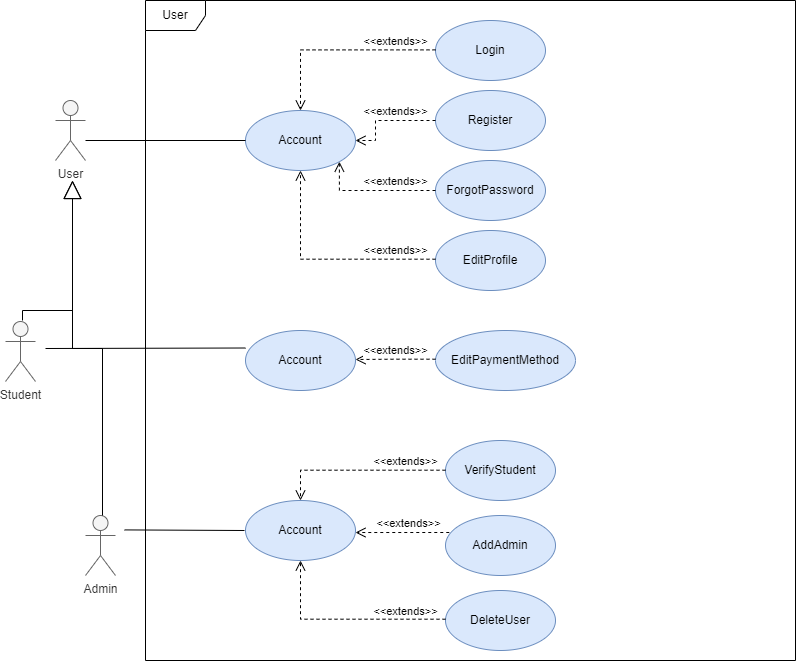

The diagram above was exported from draw.io. Its source (the exported page's mxGraphModel, read from the mxfile embedded in the PNG):
<mxGraphModel dx="868" dy="393" grid="1" gridSize="10" guides="1" tooltips="1" connect="1" arrows="1" fold="1" page="1" pageScale="1" pageWidth="827" pageHeight="1169" math="0" shadow="0">
  <root>
    <mxCell id="0" />
    <mxCell id="1" parent="0" />
    <mxCell id="H4An0PY6PxqS4UcQMCyy-1" value="User" style="shape=umlActor;verticalLabelPosition=bottom;verticalAlign=top;html=1;fillColor=#f5f5f5;strokeColor=#666666;fontColor=#333333;" parent="1" vertex="1">
      <mxGeometry x="60" y="140" width="30" height="60" as="geometry" />
    </mxCell>
    <mxCell id="H4An0PY6PxqS4UcQMCyy-5" value="User" style="shape=umlFrame;whiteSpace=wrap;html=1;" parent="1" vertex="1">
      <mxGeometry x="150" y="40" width="650" height="660" as="geometry" />
    </mxCell>
    <mxCell id="H4An0PY6PxqS4UcQMCyy-7" value="Student" style="shape=umlActor;verticalLabelPosition=bottom;verticalAlign=top;html=1;fillColor=#f5f5f5;strokeColor=#666666;fontColor=#333333;" parent="1" vertex="1">
      <mxGeometry x="10" y="361" width="30" height="60" as="geometry" />
    </mxCell>
    <mxCell id="H4An0PY6PxqS4UcQMCyy-8" value="Admin" style="shape=umlActor;verticalLabelPosition=bottom;verticalAlign=top;html=1;fillColor=#f5f5f5;strokeColor=#666666;fontColor=#333333;" parent="1" vertex="1">
      <mxGeometry x="90" y="555" width="30" height="60" as="geometry" />
    </mxCell>
    <mxCell id="H4An0PY6PxqS4UcQMCyy-11" value="Account" style="ellipse;whiteSpace=wrap;html=1;fillColor=#dae8fc;strokeColor=#6c8ebf;" parent="1" vertex="1">
      <mxGeometry x="250" y="150" width="110" height="60" as="geometry" />
    </mxCell>
    <mxCell id="H4An0PY6PxqS4UcQMCyy-12" value="Account" style="ellipse;whiteSpace=wrap;html=1;fillColor=#dae8fc;strokeColor=#6c8ebf;" parent="1" vertex="1">
      <mxGeometry x="250" y="370" width="110" height="60" as="geometry" />
    </mxCell>
    <mxCell id="H4An0PY6PxqS4UcQMCyy-13" value="Account" style="ellipse;whiteSpace=wrap;html=1;fillColor=#dae8fc;strokeColor=#6c8ebf;" parent="1" vertex="1">
      <mxGeometry x="250" y="540" width="110" height="60" as="geometry" />
    </mxCell>
    <mxCell id="H4An0PY6PxqS4UcQMCyy-14" value="Login" style="ellipse;whiteSpace=wrap;html=1;fillColor=#dae8fc;strokeColor=#6c8ebf;" parent="1" vertex="1">
      <mxGeometry x="440" y="60" width="110" height="60" as="geometry" />
    </mxCell>
    <mxCell id="H4An0PY6PxqS4UcQMCyy-15" value="Register" style="ellipse;whiteSpace=wrap;html=1;fillColor=#dae8fc;strokeColor=#6c8ebf;" parent="1" vertex="1">
      <mxGeometry x="440" y="130" width="110" height="60" as="geometry" />
    </mxCell>
    <mxCell id="H4An0PY6PxqS4UcQMCyy-16" value="ForgotPassword" style="ellipse;whiteSpace=wrap;html=1;fillColor=#dae8fc;strokeColor=#6c8ebf;" parent="1" vertex="1">
      <mxGeometry x="440" y="200" width="110" height="60" as="geometry" />
    </mxCell>
    <mxCell id="H4An0PY6PxqS4UcQMCyy-17" value="EditProfile" style="ellipse;whiteSpace=wrap;html=1;fillColor=#dae8fc;strokeColor=#6c8ebf;" parent="1" vertex="1">
      <mxGeometry x="440" y="270" width="110" height="60" as="geometry" />
    </mxCell>
    <mxCell id="H4An0PY6PxqS4UcQMCyy-20" value="EditPaymentMethod" style="ellipse;whiteSpace=wrap;html=1;fillColor=#dae8fc;strokeColor=#6c8ebf;" parent="1" vertex="1">
      <mxGeometry x="440" y="370" width="140" height="60" as="geometry" />
    </mxCell>
    <mxCell id="H4An0PY6PxqS4UcQMCyy-23" value="VerifyStudent" style="ellipse;whiteSpace=wrap;html=1;fillColor=#dae8fc;strokeColor=#6c8ebf;" parent="1" vertex="1">
      <mxGeometry x="450" y="480" width="110" height="60" as="geometry" />
    </mxCell>
    <mxCell id="H4An0PY6PxqS4UcQMCyy-24" value="DeleteUser" style="ellipse;whiteSpace=wrap;html=1;fillColor=#dae8fc;strokeColor=#6c8ebf;" parent="1" vertex="1">
      <mxGeometry x="450" y="630" width="110" height="60" as="geometry" />
    </mxCell>
    <mxCell id="H4An0PY6PxqS4UcQMCyy-25" value="AddAdmin" style="ellipse;whiteSpace=wrap;html=1;fillColor=#dae8fc;strokeColor=#6c8ebf;" parent="1" vertex="1">
      <mxGeometry x="450" y="555" width="110" height="60" as="geometry" />
    </mxCell>
    <mxCell id="H4An0PY6PxqS4UcQMCyy-26" value="" style="endArrow=block;endSize=16;endFill=0;html=1;rounded=0;exitX=0.5;exitY=0;exitDx=0;exitDy=0;exitPerimeter=0;edgeStyle=orthogonalEdgeStyle;" parent="1" edge="1">
      <mxGeometry x="-0.0849" y="-28" width="160" relative="1" as="geometry">
        <mxPoint x="107" y="555" as="sourcePoint" />
        <mxPoint x="77" y="220" as="targetPoint" />
        <Array as="points">
          <mxPoint x="107" y="388" />
          <mxPoint x="77" y="388" />
        </Array>
        <mxPoint x="5" as="offset" />
      </mxGeometry>
    </mxCell>
    <mxCell id="H4An0PY6PxqS4UcQMCyy-27" value="" style="endArrow=block;endSize=16;endFill=0;html=1;rounded=0;edgeStyle=orthogonalEdgeStyle;" parent="1" edge="1">
      <mxGeometry x="0.2265" y="-35" width="160" relative="1" as="geometry">
        <mxPoint x="27" y="360" as="sourcePoint" />
        <mxPoint x="77" y="220" as="targetPoint" />
        <Array as="points">
          <mxPoint x="27" y="350" />
          <mxPoint x="77" y="350" />
        </Array>
        <mxPoint as="offset" />
      </mxGeometry>
    </mxCell>
    <mxCell id="H4An0PY6PxqS4UcQMCyy-29" value="&amp;lt;&amp;lt;extends&amp;gt;&amp;gt;" style="html=1;verticalAlign=bottom;endArrow=open;dashed=1;endSize=8;rounded=0;edgeStyle=orthogonalEdgeStyle;" parent="1" target="H4An0PY6PxqS4UcQMCyy-11" edge="1">
      <mxGeometry x="-0.591" y="1" relative="1" as="geometry">
        <mxPoint x="440" y="89.38" as="sourcePoint" />
        <mxPoint x="360" y="89.38" as="targetPoint" />
        <mxPoint as="offset" />
      </mxGeometry>
    </mxCell>
    <mxCell id="H4An0PY6PxqS4UcQMCyy-32" value="&amp;lt;&amp;lt;extends&amp;gt;&amp;gt;" style="html=1;verticalAlign=bottom;endArrow=open;dashed=1;endSize=8;rounded=0;entryX=1;entryY=0.5;entryDx=0;entryDy=0;exitX=0;exitY=0.5;exitDx=0;exitDy=0;edgeStyle=orthogonalEdgeStyle;" parent="1" source="H4An0PY6PxqS4UcQMCyy-15" target="H4An0PY6PxqS4UcQMCyy-11" edge="1">
      <mxGeometry x="-0.2" relative="1" as="geometry">
        <mxPoint x="460" y="109.38" as="sourcePoint" />
        <mxPoint x="379.99997505668375" y="200.02857142857147" as="targetPoint" />
        <Array as="points">
          <mxPoint x="380" y="160" />
          <mxPoint x="380" y="180" />
        </Array>
        <mxPoint as="offset" />
      </mxGeometry>
    </mxCell>
    <mxCell id="H4An0PY6PxqS4UcQMCyy-34" value="&amp;lt;&amp;lt;extends&amp;gt;&amp;gt;" style="html=1;verticalAlign=bottom;endArrow=open;dashed=1;endSize=8;rounded=0;edgeStyle=orthogonalEdgeStyle;entryX=1;entryY=1;entryDx=0;entryDy=0;" parent="1" target="H4An0PY6PxqS4UcQMCyy-11" edge="1">
      <mxGeometry x="-0.3597" relative="1" as="geometry">
        <mxPoint x="440" y="230" as="sourcePoint" />
        <mxPoint x="305" y="290.62000000000006" as="targetPoint" />
        <mxPoint as="offset" />
      </mxGeometry>
    </mxCell>
    <mxCell id="H4An0PY6PxqS4UcQMCyy-35" value="&amp;lt;&amp;lt;extends&amp;gt;&amp;gt;" style="html=1;verticalAlign=bottom;endArrow=open;dashed=1;endSize=8;rounded=0;edgeStyle=orthogonalEdgeStyle;" parent="1" target="H4An0PY6PxqS4UcQMCyy-11" edge="1">
      <mxGeometry x="-0.6424" relative="1" as="geometry">
        <mxPoint x="440" y="298.71" as="sourcePoint" />
        <mxPoint x="343.75417520197095" y="269.99750468840654" as="targetPoint" />
        <mxPoint as="offset" />
      </mxGeometry>
    </mxCell>
    <mxCell id="H4An0PY6PxqS4UcQMCyy-37" value="&amp;lt;&amp;lt;extends&amp;gt;&amp;gt;" style="html=1;verticalAlign=bottom;endArrow=open;dashed=1;endSize=8;rounded=0;edgeStyle=orthogonalEdgeStyle;" parent="1" edge="1">
      <mxGeometry relative="1" as="geometry">
        <mxPoint x="440" y="398.7099999999999" as="sourcePoint" />
        <mxPoint x="360" y="399" as="targetPoint" />
        <mxPoint as="offset" />
        <Array as="points">
          <mxPoint x="400" y="399" />
          <mxPoint x="390" y="399" />
        </Array>
      </mxGeometry>
    </mxCell>
    <mxCell id="H4An0PY6PxqS4UcQMCyy-38" value="&amp;lt;&amp;lt;extends&amp;gt;&amp;gt;" style="html=1;verticalAlign=bottom;endArrow=open;dashed=1;endSize=8;rounded=0;edgeStyle=orthogonalEdgeStyle;" parent="1" target="H4An0PY6PxqS4UcQMCyy-13" edge="1">
      <mxGeometry x="-0.5437" relative="1" as="geometry">
        <mxPoint x="450" y="509.7099999999999" as="sourcePoint" />
        <mxPoint x="315" y="421.0000000000001" as="targetPoint" />
        <mxPoint as="offset" />
      </mxGeometry>
    </mxCell>
    <mxCell id="H4An0PY6PxqS4UcQMCyy-39" value="&amp;lt;&amp;lt;extends&amp;gt;&amp;gt;" style="html=1;verticalAlign=bottom;endArrow=open;dashed=1;endSize=8;rounded=0;edgeStyle=orthogonalEdgeStyle;entryX=0.909;entryY=0.667;entryDx=0;entryDy=0;entryPerimeter=0;" parent="1" edge="1">
      <mxGeometry x="-0.1305" relative="1" as="geometry">
        <mxPoint x="453.7692686549201" y="572" as="sourcePoint" />
        <mxPoint x="359.99" y="572.02" as="targetPoint" />
        <mxPoint as="offset" />
        <Array as="points">
          <mxPoint x="443" y="572" />
          <mxPoint x="443" y="572" />
        </Array>
      </mxGeometry>
    </mxCell>
    <mxCell id="H4An0PY6PxqS4UcQMCyy-42" value="&amp;lt;&amp;lt;extends&amp;gt;&amp;gt;" style="html=1;verticalAlign=bottom;endArrow=open;dashed=1;endSize=8;rounded=0;edgeStyle=orthogonalEdgeStyle;entryX=0.5;entryY=1;entryDx=0;entryDy=0;" parent="1" target="H4An0PY6PxqS4UcQMCyy-13" edge="1">
      <mxGeometry x="-0.6072" y="1" relative="1" as="geometry">
        <mxPoint x="450" y="658.7099999999999" as="sourcePoint" />
        <mxPoint x="315" y="570.0000000000001" as="targetPoint" />
        <mxPoint as="offset" />
      </mxGeometry>
    </mxCell>
    <mxCell id="q4ISvFGHZIaODKfN89xq-1" value="" style="endArrow=none;html=1;rounded=0;" parent="1" target="H4An0PY6PxqS4UcQMCyy-11" edge="1">
      <mxGeometry width="50" height="50" relative="1" as="geometry">
        <mxPoint x="90" y="180" as="sourcePoint" />
        <mxPoint x="420" y="310" as="targetPoint" />
      </mxGeometry>
    </mxCell>
    <mxCell id="q4ISvFGHZIaODKfN89xq-2" value="" style="endArrow=none;html=1;rounded=0;" parent="1" edge="1">
      <mxGeometry width="50" height="50" relative="1" as="geometry">
        <mxPoint x="50" y="388" as="sourcePoint" />
        <mxPoint x="250" y="387.5" as="targetPoint" />
      </mxGeometry>
    </mxCell>
    <mxCell id="q4ISvFGHZIaODKfN89xq-3" value="" style="endArrow=none;html=1;rounded=0;" parent="1" edge="1">
      <mxGeometry width="50" height="50" relative="1" as="geometry">
        <mxPoint x="129" y="569.4100000000001" as="sourcePoint" />
        <mxPoint x="249" y="570" as="targetPoint" />
      </mxGeometry>
    </mxCell>
  </root>
</mxGraphModel>